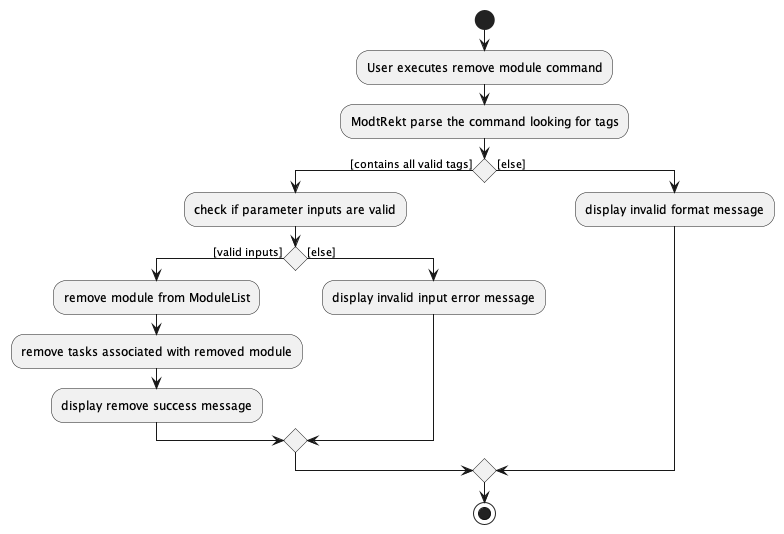

The diagram above was rendered by PlantUML. Its source (embedded in the PNG):
@startuml
start
:User executes remove module command;
:ModtRekt parse the command looking for tags;

'Since the beta syntax does not support placing the condition outside the
'diamond we place it as the true branch instead.

if () then ([contains all valid tags])
    :check if parameter inputs are valid;
    if () then ([valid inputs])
        :remove module from ModuleList;
        :remove tasks associated with removed module;
        :display remove success message;
    else ([else])
        :display invalid input error message;
    endif
else ([else])
    :display invalid format message;
endif
stop
@enduml